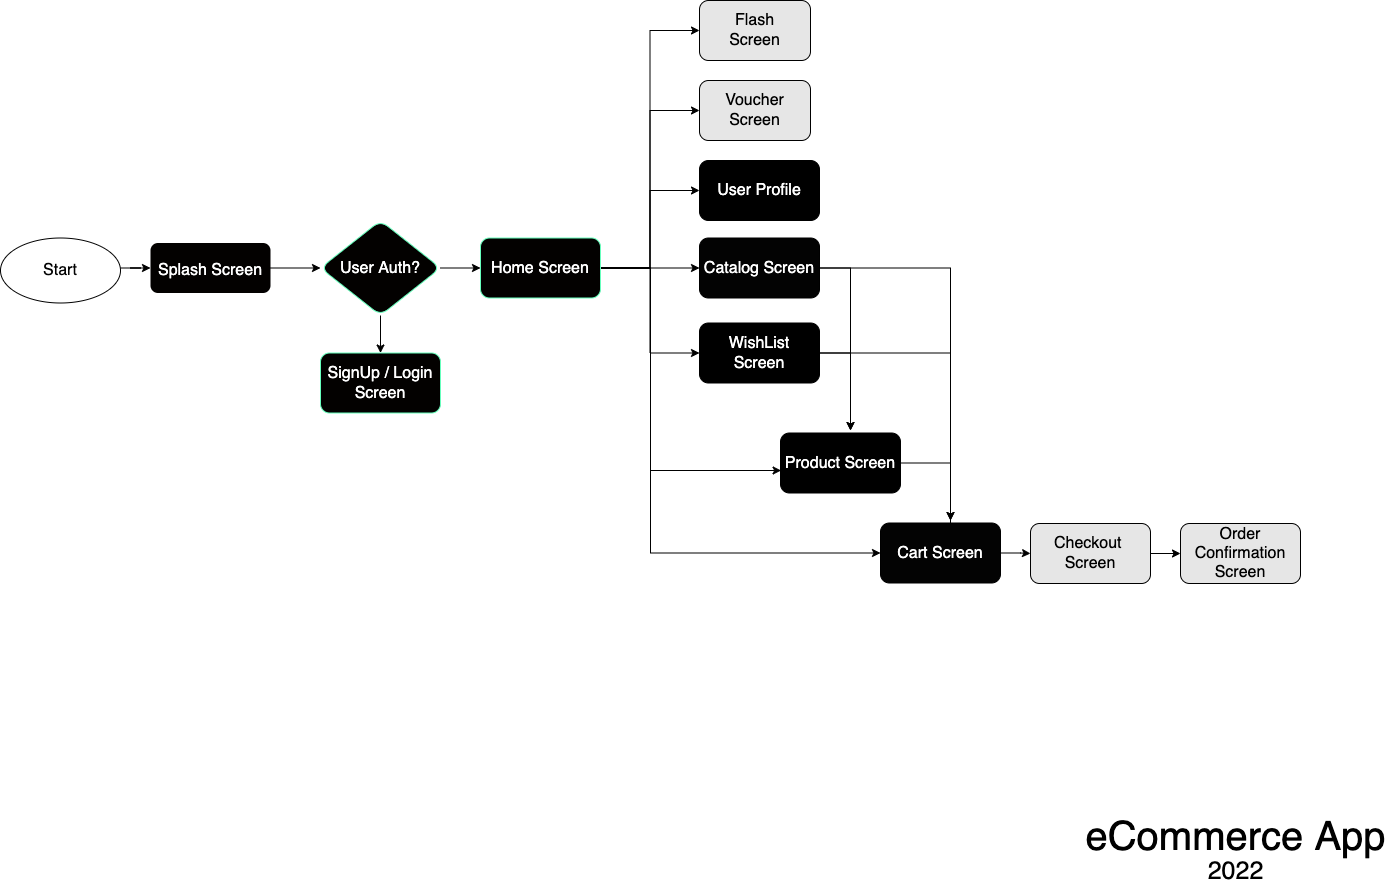

The diagram above was exported from draw.io. Its source (the exported page's mxGraphModel, read from the mxfile embedded in the PNG):
<mxGraphModel dx="2636" dy="1713" grid="1" gridSize="10" guides="1" tooltips="1" connect="1" arrows="1" fold="1" page="1" pageScale="1" pageWidth="827" pageHeight="1169" background="none" math="0" shadow="0">
  <root>
    <mxCell id="0" />
    <mxCell id="1" parent="0" />
    <mxCell id="Y8eLxWMNUqFWzJqU1EjX-8" value="" style="edgeStyle=orthogonalEdgeStyle;rounded=0;orthogonalLoop=1;jettySize=auto;html=1;fontSize=16;fontColor=#FFFFFF;" edge="1" parent="1" target="Y8eLxWMNUqFWzJqU1EjX-3">
      <mxGeometry relative="1" as="geometry">
        <mxPoint x="280" y="497.5" as="sourcePoint" />
      </mxGeometry>
    </mxCell>
    <mxCell id="Y8eLxWMNUqFWzJqU1EjX-7" value="" style="edgeStyle=orthogonalEdgeStyle;rounded=0;orthogonalLoop=1;jettySize=auto;html=1;fontSize=16;fontColor=#FFFFFF;" edge="1" parent="1" source="Y8eLxWMNUqFWzJqU1EjX-3" target="Y8eLxWMNUqFWzJqU1EjX-4">
      <mxGeometry relative="1" as="geometry" />
    </mxCell>
    <mxCell id="Y8eLxWMNUqFWzJqU1EjX-3" value="Splash Screen" style="rounded=1;labelBackgroundColor=none;labelBorderColor=none;fontSize=16;fontColor=#FFFFFF;strokeColor=none;fillColor=#030100;gradientColor=none;" vertex="1" parent="1">
      <mxGeometry x="310" y="472.5" width="120" height="50" as="geometry" />
    </mxCell>
    <mxCell id="Y8eLxWMNUqFWzJqU1EjX-6" value="" style="edgeStyle=orthogonalEdgeStyle;rounded=0;orthogonalLoop=1;jettySize=auto;html=1;fontSize=16;fontColor=#FFFFFF;" edge="1" parent="1" source="Y8eLxWMNUqFWzJqU1EjX-4" target="Y8eLxWMNUqFWzJqU1EjX-5">
      <mxGeometry relative="1" as="geometry" />
    </mxCell>
    <mxCell id="Y8eLxWMNUqFWzJqU1EjX-10" value="" style="edgeStyle=orthogonalEdgeStyle;rounded=0;orthogonalLoop=1;jettySize=auto;html=1;fontSize=16;fontColor=#FFFFFF;" edge="1" parent="1" source="Y8eLxWMNUqFWzJqU1EjX-4" target="Y8eLxWMNUqFWzJqU1EjX-9">
      <mxGeometry relative="1" as="geometry" />
    </mxCell>
    <mxCell id="Y8eLxWMNUqFWzJqU1EjX-4" value="User Auth?" style="rhombus;whiteSpace=wrap;html=1;rounded=1;labelBackgroundColor=none;labelBorderColor=none;fontSize=16;fontColor=#FFFFFF;strokeColor=#66FFBD;fillColor=#030100;gradientColor=none;" vertex="1" parent="1">
      <mxGeometry x="480" y="450" width="120" height="95" as="geometry" />
    </mxCell>
    <mxCell id="Y8eLxWMNUqFWzJqU1EjX-5" value="SignUp / Login&lt;br&gt;Screen" style="rounded=1;whiteSpace=wrap;html=1;labelBackgroundColor=none;labelBorderColor=none;fontSize=16;fontColor=#FFFFFF;strokeColor=#66FFBD;fillColor=#030100;gradientColor=none;" vertex="1" parent="1">
      <mxGeometry x="480" y="582.5" width="120" height="60" as="geometry" />
    </mxCell>
    <mxCell id="Y8eLxWMNUqFWzJqU1EjX-17" value="" style="edgeStyle=orthogonalEdgeStyle;rounded=0;orthogonalLoop=1;jettySize=auto;html=1;fontSize=16;fontColor=#030303;" edge="1" parent="1" source="Y8eLxWMNUqFWzJqU1EjX-9" target="Y8eLxWMNUqFWzJqU1EjX-14">
      <mxGeometry relative="1" as="geometry" />
    </mxCell>
    <mxCell id="Y8eLxWMNUqFWzJqU1EjX-18" style="edgeStyle=orthogonalEdgeStyle;rounded=0;orthogonalLoop=1;jettySize=auto;html=1;entryX=0;entryY=0.5;entryDx=0;entryDy=0;fontSize=16;fontColor=#030303;" edge="1" parent="1" source="Y8eLxWMNUqFWzJqU1EjX-9" target="Y8eLxWMNUqFWzJqU1EjX-13">
      <mxGeometry relative="1" as="geometry" />
    </mxCell>
    <mxCell id="Y8eLxWMNUqFWzJqU1EjX-19" style="edgeStyle=orthogonalEdgeStyle;rounded=0;orthogonalLoop=1;jettySize=auto;html=1;entryX=0;entryY=0.5;entryDx=0;entryDy=0;fontSize=16;fontColor=#030303;" edge="1" parent="1" source="Y8eLxWMNUqFWzJqU1EjX-9" target="Y8eLxWMNUqFWzJqU1EjX-15">
      <mxGeometry relative="1" as="geometry" />
    </mxCell>
    <mxCell id="Y8eLxWMNUqFWzJqU1EjX-26" style="rounded=0;orthogonalLoop=1;jettySize=auto;html=1;exitX=1;exitY=0.5;exitDx=0;exitDy=0;entryX=0.005;entryY=0.625;entryDx=0;entryDy=0;entryPerimeter=0;fontSize=16;fontColor=#030303;elbow=vertical;edgeStyle=orthogonalEdgeStyle;" edge="1" parent="1" source="Y8eLxWMNUqFWzJqU1EjX-9" target="Y8eLxWMNUqFWzJqU1EjX-21">
      <mxGeometry relative="1" as="geometry">
        <Array as="points">
          <mxPoint x="810" y="497.5" />
          <mxPoint x="810" y="700.5" />
        </Array>
      </mxGeometry>
    </mxCell>
    <mxCell id="Y8eLxWMNUqFWzJqU1EjX-29" style="edgeStyle=orthogonalEdgeStyle;rounded=0;orthogonalLoop=1;jettySize=auto;html=1;exitX=1;exitY=0.5;exitDx=0;exitDy=0;entryX=0;entryY=0.5;entryDx=0;entryDy=0;fontSize=16;fontColor=#030303;elbow=vertical;" edge="1" parent="1" source="Y8eLxWMNUqFWzJqU1EjX-9" target="Y8eLxWMNUqFWzJqU1EjX-27">
      <mxGeometry relative="1" as="geometry">
        <Array as="points">
          <mxPoint x="810" y="497.5" />
          <mxPoint x="810" y="782.5" />
        </Array>
      </mxGeometry>
    </mxCell>
    <mxCell id="Y8eLxWMNUqFWzJqU1EjX-43" style="edgeStyle=orthogonalEdgeStyle;rounded=0;orthogonalLoop=1;jettySize=auto;html=1;entryX=0;entryY=0.5;entryDx=0;entryDy=0;fontSize=16;fontColor=#000000;fillColor=#000000;elbow=vertical;" edge="1" parent="1" source="Y8eLxWMNUqFWzJqU1EjX-9" target="Y8eLxWMNUqFWzJqU1EjX-42">
      <mxGeometry relative="1" as="geometry" />
    </mxCell>
    <mxCell id="Y8eLxWMNUqFWzJqU1EjX-45" style="edgeStyle=orthogonalEdgeStyle;rounded=0;orthogonalLoop=1;jettySize=auto;html=1;entryX=0;entryY=0.5;entryDx=0;entryDy=0;fontSize=16;fontColor=#000000;fillColor=#000000;elbow=vertical;" edge="1" parent="1" source="Y8eLxWMNUqFWzJqU1EjX-9" target="Y8eLxWMNUqFWzJqU1EjX-44">
      <mxGeometry relative="1" as="geometry" />
    </mxCell>
    <mxCell id="Y8eLxWMNUqFWzJqU1EjX-9" value="Home Screen" style="rounded=1;whiteSpace=wrap;html=1;labelBackgroundColor=none;labelBorderColor=none;fontSize=16;fontColor=#FFFFFF;strokeColor=#66FFBD;fillColor=#030100;gradientColor=none;" vertex="1" parent="1">
      <mxGeometry x="640" y="467.5" width="120" height="60" as="geometry" />
    </mxCell>
    <mxCell id="Y8eLxWMNUqFWzJqU1EjX-12" value="Start" style="ellipse;whiteSpace=wrap;html=1;rounded=1;labelBackgroundColor=none;labelBorderColor=none;fontSize=16;fontColor=#030303;strokeColor=default;fillColor=#FFFFFF;gradientColor=none;" vertex="1" parent="1">
      <mxGeometry x="160" y="467.5" width="120" height="65" as="geometry" />
    </mxCell>
    <mxCell id="Y8eLxWMNUqFWzJqU1EjX-13" value="User Profile" style="rounded=1;whiteSpace=wrap;html=1;labelBackgroundColor=none;labelBorderColor=none;fontSize=16;fontColor=#FFFFFF;strokeColor=default;fillColor=#000000;gradientColor=none;" vertex="1" parent="1">
      <mxGeometry x="859" y="390" width="120" height="60" as="geometry" />
    </mxCell>
    <mxCell id="Y8eLxWMNUqFWzJqU1EjX-31" style="edgeStyle=orthogonalEdgeStyle;rounded=0;orthogonalLoop=1;jettySize=auto;html=1;entryX=1;entryY=0.5;entryDx=0;entryDy=0;fontSize=16;fontColor=#FFFFFF;fillColor=#000000;elbow=vertical;" edge="1" parent="1" source="Y8eLxWMNUqFWzJqU1EjX-14" target="Y8eLxWMNUqFWzJqU1EjX-27">
      <mxGeometry relative="1" as="geometry">
        <Array as="points">
          <mxPoint x="1110" y="498" />
          <mxPoint x="1110" y="783" />
        </Array>
      </mxGeometry>
    </mxCell>
    <mxCell id="Y8eLxWMNUqFWzJqU1EjX-36" style="edgeStyle=orthogonalEdgeStyle;rounded=0;orthogonalLoop=1;jettySize=auto;html=1;fontSize=16;fontColor=#FFFFFF;fillColor=#000000;elbow=vertical;" edge="1" parent="1" source="Y8eLxWMNUqFWzJqU1EjX-14">
      <mxGeometry relative="1" as="geometry">
        <mxPoint x="1010" y="660" as="targetPoint" />
      </mxGeometry>
    </mxCell>
    <mxCell id="Y8eLxWMNUqFWzJqU1EjX-14" value="Catalog Screen" style="rounded=1;whiteSpace=wrap;html=1;labelBackgroundColor=none;labelBorderColor=none;fontSize=16;fontColor=#FFFFFF;strokeColor=default;fillColor=#030303;gradientColor=none;" vertex="1" parent="1">
      <mxGeometry x="859" y="467.5" width="120" height="60" as="geometry" />
    </mxCell>
    <mxCell id="Y8eLxWMNUqFWzJqU1EjX-33" style="edgeStyle=orthogonalEdgeStyle;rounded=0;orthogonalLoop=1;jettySize=auto;html=1;fontSize=16;fontColor=#FFFFFF;fillColor=#000000;elbow=vertical;" edge="1" parent="1" source="Y8eLxWMNUqFWzJqU1EjX-15">
      <mxGeometry relative="1" as="geometry">
        <mxPoint x="1110" y="750" as="targetPoint" />
      </mxGeometry>
    </mxCell>
    <mxCell id="Y8eLxWMNUqFWzJqU1EjX-37" style="edgeStyle=orthogonalEdgeStyle;rounded=0;orthogonalLoop=1;jettySize=auto;html=1;fontSize=16;fontColor=#FFFFFF;fillColor=#000000;elbow=vertical;" edge="1" parent="1" source="Y8eLxWMNUqFWzJqU1EjX-15">
      <mxGeometry relative="1" as="geometry">
        <mxPoint x="1010" y="660" as="targetPoint" />
      </mxGeometry>
    </mxCell>
    <mxCell id="Y8eLxWMNUqFWzJqU1EjX-15" value="WishList&lt;br&gt;Screen" style="rounded=1;whiteSpace=wrap;html=1;labelBackgroundColor=none;labelBorderColor=none;fontSize=16;fontColor=#FFFFFF;strokeColor=default;fillColor=#000000;gradientColor=none;" vertex="1" parent="1">
      <mxGeometry x="859" y="552.5" width="120" height="60" as="geometry" />
    </mxCell>
    <mxCell id="Y8eLxWMNUqFWzJqU1EjX-34" style="edgeStyle=orthogonalEdgeStyle;rounded=0;orthogonalLoop=1;jettySize=auto;html=1;fontSize=16;fontColor=#FFFFFF;fillColor=#000000;elbow=vertical;" edge="1" parent="1" source="Y8eLxWMNUqFWzJqU1EjX-21">
      <mxGeometry relative="1" as="geometry">
        <mxPoint x="1110" y="750" as="targetPoint" />
      </mxGeometry>
    </mxCell>
    <mxCell id="Y8eLxWMNUqFWzJqU1EjX-21" value="Product Screen" style="rounded=1;whiteSpace=wrap;html=1;labelBackgroundColor=none;labelBorderColor=none;fontSize=16;fontColor=#FFFFFF;strokeColor=default;fillColor=#000000;gradientColor=none;" vertex="1" parent="1">
      <mxGeometry x="940" y="662.5" width="120" height="60" as="geometry" />
    </mxCell>
    <mxCell id="Y8eLxWMNUqFWzJqU1EjX-39" value="" style="edgeStyle=orthogonalEdgeStyle;rounded=0;orthogonalLoop=1;jettySize=auto;html=1;fontSize=16;fontColor=#FFFFFF;fillColor=#000000;elbow=vertical;" edge="1" parent="1" source="Y8eLxWMNUqFWzJqU1EjX-27" target="Y8eLxWMNUqFWzJqU1EjX-38">
      <mxGeometry relative="1" as="geometry" />
    </mxCell>
    <mxCell id="Y8eLxWMNUqFWzJqU1EjX-27" value="Cart Screen" style="rounded=1;whiteSpace=wrap;html=1;labelBackgroundColor=none;labelBorderColor=none;fontSize=16;fontColor=#FFFFFF;strokeColor=default;fillColor=#030303;gradientColor=none;" vertex="1" parent="1">
      <mxGeometry x="1040" y="752.5" width="120" height="60" as="geometry" />
    </mxCell>
    <mxCell id="Y8eLxWMNUqFWzJqU1EjX-41" value="" style="edgeStyle=orthogonalEdgeStyle;rounded=0;orthogonalLoop=1;jettySize=auto;html=1;fontSize=16;fontColor=#FFFFFF;fillColor=#000000;elbow=vertical;" edge="1" parent="1" source="Y8eLxWMNUqFWzJqU1EjX-38" target="Y8eLxWMNUqFWzJqU1EjX-40">
      <mxGeometry relative="1" as="geometry" />
    </mxCell>
    <mxCell id="Y8eLxWMNUqFWzJqU1EjX-38" value="Checkout&amp;nbsp;&lt;br&gt;Screen" style="rounded=1;whiteSpace=wrap;html=1;labelBackgroundColor=none;labelBorderColor=none;fontSize=16;fontColor=#000000;strokeColor=default;fillColor=#E6E6E6;gradientColor=none;" vertex="1" parent="1">
      <mxGeometry x="1190" y="753" width="120" height="60" as="geometry" />
    </mxCell>
    <mxCell id="Y8eLxWMNUqFWzJqU1EjX-40" value="&lt;font color=&quot;#000000&quot;&gt;Order Confirmation&lt;br&gt;Screen&lt;/font&gt;" style="rounded=1;whiteSpace=wrap;html=1;labelBackgroundColor=none;labelBorderColor=none;fontSize=16;fontColor=#FFFFFF;strokeColor=default;fillColor=#E6E6E6;gradientColor=none;" vertex="1" parent="1">
      <mxGeometry x="1340" y="753" width="120" height="60" as="geometry" />
    </mxCell>
    <mxCell id="Y8eLxWMNUqFWzJqU1EjX-42" value="&lt;font color=&quot;#000000&quot;&gt;Voucher&lt;br&gt;Screen&lt;/font&gt;" style="rounded=1;whiteSpace=wrap;html=1;labelBackgroundColor=none;labelBorderColor=none;fontSize=16;fontColor=#FFFFFF;strokeColor=default;fillColor=#E6E6E6;gradientColor=none;" vertex="1" parent="1">
      <mxGeometry x="859" y="310" width="111" height="60" as="geometry" />
    </mxCell>
    <mxCell id="Y8eLxWMNUqFWzJqU1EjX-44" value="&lt;font color=&quot;#000000&quot;&gt;Flash&lt;br&gt;Screen&lt;/font&gt;" style="rounded=1;whiteSpace=wrap;html=1;labelBackgroundColor=none;labelBorderColor=none;fontSize=16;fontColor=#FFFFFF;strokeColor=default;fillColor=#E6E6E6;gradientColor=none;" vertex="1" parent="1">
      <mxGeometry x="859" y="230" width="111" height="60" as="geometry" />
    </mxCell>
    <mxCell id="Y8eLxWMNUqFWzJqU1EjX-46" value="&lt;font style=&quot;font-size: 40px&quot;&gt;eCommerce App&lt;/font&gt;" style="text;html=1;align=center;verticalAlign=middle;resizable=0;points=[];autosize=1;strokeColor=none;fillColor=none;fontSize=16;fontColor=#000000;" vertex="1" parent="1">
      <mxGeometry x="1240" y="1050" width="310" height="30" as="geometry" />
    </mxCell>
    <mxCell id="Y8eLxWMNUqFWzJqU1EjX-47" value="2022" style="text;html=1;align=center;verticalAlign=middle;resizable=0;points=[];autosize=1;strokeColor=none;fillColor=none;fontSize=25;fontColor=#000000;" vertex="1" parent="1">
      <mxGeometry x="1360" y="1080" width="70" height="40" as="geometry" />
    </mxCell>
  </root>
</mxGraphModel>